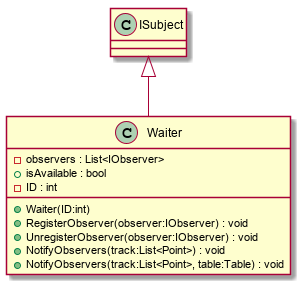

The diagram above was rendered by PlantUML. Its source (embedded in the PNG):
@startuml
class Waiter {
    - observers : List<IObserver>
    + isAvailable : bool
    - ID : int
    + Waiter(ID:int)
    + RegisterObserver(observer:IObserver) : void
    + UnregisterObserver(observer:IObserver) : void
    + NotifyObservers(track:List<Point>) : void
    + NotifyObservers(track:List<Point>, table:Table) : void
}
ISubject <|-- Waiter
@enduml